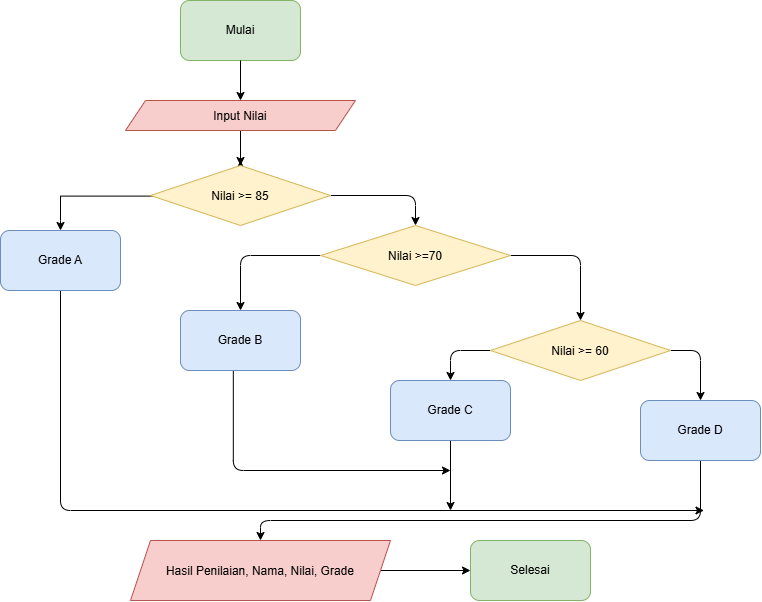

The diagram above was exported from draw.io. Its source (the exported page's mxGraphModel, read from the mxfile embedded in the PNG):
<mxGraphModel dx="943" dy="695" grid="1" gridSize="10" guides="1" tooltips="1" connect="1" arrows="1" fold="1" page="1" pageScale="1" pageWidth="850" pageHeight="1100" math="0" shadow="0">
  <root>
    <mxCell id="0" />
    <mxCell id="1" parent="0" />
    <mxCell id="YMNVMqu8ybs8dvW4_R5p-2" parent="1" style="rounded=1;whiteSpace=wrap;html=1;roundedPerimeter=1;fillColor=#d5e8d4;strokeColor=#82b366;" value="Mulai" vertex="1">
      <mxGeometry height="60" width="120" x="210" y="10" as="geometry" />
    </mxCell>
    <mxCell id="YMNVMqu8ybs8dvW4_R5p-33" edge="1" parent="1" source="YMNVMqu8ybs8dvW4_R5p-3" style="edgeStyle=none;html=1;entryX=0.5;entryY=0;entryDx=0;entryDy=0;" target="YMNVMqu8ybs8dvW4_R5p-6">
      <mxGeometry relative="1" as="geometry">
        <Array as="points" />
        <mxPoint x="270" y="170" as="targetPoint" />
      </mxGeometry>
    </mxCell>
    <mxCell id="YMNVMqu8ybs8dvW4_R5p-3" parent="1" style="shape=parallelogram;perimeter=parallelogramPerimeter;whiteSpace=wrap;html=1;shapeInside=1;fixedSize=1;fillColor=#f8cecc;strokeColor=#b85450;" value="Input Nilai" vertex="1">
      <mxGeometry height="30" width="230" x="155" y="110" as="geometry" />
    </mxCell>
    <mxCell id="YMNVMqu8ybs8dvW4_R5p-31" edge="1" parent="1" source="YMNVMqu8ybs8dvW4_R5p-4" style="edgeStyle=none;html=1;exitX=1;exitY=0.5;exitDx=0;exitDy=0;entryX=0;entryY=0.5;entryDx=0;entryDy=0;" target="YMNVMqu8ybs8dvW4_R5p-30">
      <mxGeometry relative="1" as="geometry" />
    </mxCell>
    <mxCell id="YMNVMqu8ybs8dvW4_R5p-4" parent="1" style="shape=parallelogram;perimeter=parallelogramPerimeter;whiteSpace=wrap;html=1;shapeInside=1;fixedSize=1;fillColor=#f8cecc;strokeColor=#b85450;" value="Hasil Penilaian, Nama, Nilai, Grade" vertex="1">
      <mxGeometry height="60" width="260" x="160" y="550" as="geometry" />
    </mxCell>
    <mxCell id="YMNVMqu8ybs8dvW4_R5p-20" edge="1" parent="1" source="YMNVMqu8ybs8dvW4_R5p-6" style="edgeStyle=none;html=1;entryX=0.5;entryY=0;entryDx=0;entryDy=0;exitX=0.052;exitY=0.51;exitDx=0;exitDy=0;exitPerimeter=0;rounded=0;curved=0;" target="YMNVMqu8ybs8dvW4_R5p-14">
      <mxGeometry relative="1" x="-0.073" as="geometry">
        <Array as="points">
          <mxPoint x="90" y="205.6" />
          <mxPoint x="90" y="230" />
        </Array>
      </mxGeometry>
    </mxCell>
    <mxCell id="YMNVMqu8ybs8dvW4_R5p-21" edge="1" parent="1" source="YMNVMqu8ybs8dvW4_R5p-6" style="edgeStyle=none;html=1;exitX=1;exitY=0.5;exitDx=0;exitDy=0;entryX=0.5;entryY=0;entryDx=0;entryDy=0;" target="YMNVMqu8ybs8dvW4_R5p-16">
      <mxGeometry relative="1" as="geometry">
        <Array as="points">
          <mxPoint x="445" y="205" />
        </Array>
      </mxGeometry>
    </mxCell>
    <mxCell id="YMNVMqu8ybs8dvW4_R5p-34" edge="1" parent="1" source="YMNVMqu8ybs8dvW4_R5p-6" style="edgeStyle=none;html=1;">
      <mxGeometry relative="1" as="geometry">
        <mxPoint x="270" y="170" as="targetPoint" />
      </mxGeometry>
    </mxCell>
    <mxCell id="YMNVMqu8ybs8dvW4_R5p-6" parent="1" style="rhombus;whiteSpace=wrap;html=1;shapeInside=1;fillColor=#fff2cc;strokeColor=#d6b656;" value="Nilai &amp;gt;= 85" vertex="1">
      <mxGeometry height="60" width="180" x="180" y="175" as="geometry" />
    </mxCell>
    <mxCell id="YMNVMqu8ybs8dvW4_R5p-27" edge="1" parent="1" source="YMNVMqu8ybs8dvW4_R5p-14" style="html=1;">
      <mxGeometry relative="1" x="-0.7498" as="geometry">
        <Array as="points">
          <mxPoint x="90" y="520" />
        </Array>
        <mxPoint x="733.4698854009789" y="520" as="targetPoint" />
      </mxGeometry>
    </mxCell>
    <mxCell id="YMNVMqu8ybs8dvW4_R5p-14" parent="1" style="rounded=1;whiteSpace=wrap;html=1;roundedPerimeter=1;fillColor=#dae8fc;strokeColor=#6c8ebf;" value="Grade A" vertex="1">
      <mxGeometry height="60" width="120" x="30" y="240" as="geometry" />
    </mxCell>
    <mxCell id="YMNVMqu8ybs8dvW4_R5p-26" edge="1" parent="1" source="YMNVMqu8ybs8dvW4_R5p-15" style="edgeStyle=none;html=1;exitX=0.435;exitY=1.043;exitDx=0;exitDy=0;">
      <mxGeometry relative="1" x="-0.0289" as="geometry">
        <Array as="points">
          <mxPoint x="262.82" y="480" />
        </Array>
        <mxPoint x="480" y="480" as="targetPoint" />
      </mxGeometry>
    </mxCell>
    <mxCell id="YMNVMqu8ybs8dvW4_R5p-15" parent="1" style="rounded=1;whiteSpace=wrap;html=1;roundedPerimeter=1;fillColor=#dae8fc;strokeColor=#6c8ebf;" value="Grade B" vertex="1">
      <mxGeometry height="60" width="120" x="210" y="320" as="geometry" />
    </mxCell>
    <mxCell id="YMNVMqu8ybs8dvW4_R5p-22" edge="1" parent="1" source="YMNVMqu8ybs8dvW4_R5p-16" style="edgeStyle=none;html=1;exitX=0;exitY=0.5;exitDx=0;exitDy=0;entryX=0.5;entryY=0;entryDx=0;entryDy=0;" target="YMNVMqu8ybs8dvW4_R5p-15">
      <mxGeometry relative="1" as="geometry">
        <Array as="points">
          <mxPoint x="270" y="265" />
        </Array>
      </mxGeometry>
    </mxCell>
    <mxCell id="YMNVMqu8ybs8dvW4_R5p-23" edge="1" parent="1" source="YMNVMqu8ybs8dvW4_R5p-16" style="edgeStyle=none;html=1;entryX=0.5;entryY=0;entryDx=0;entryDy=0;exitX=1;exitY=0.5;exitDx=0;exitDy=0;" target="YMNVMqu8ybs8dvW4_R5p-17">
      <mxGeometry relative="1" as="geometry">
        <Array as="points">
          <mxPoint x="610" y="265" />
        </Array>
      </mxGeometry>
    </mxCell>
    <mxCell id="YMNVMqu8ybs8dvW4_R5p-16" parent="1" style="rhombus;whiteSpace=wrap;html=1;shapeInside=1;fillColor=#fff2cc;strokeColor=#d6b656;" value="Nilai &amp;gt;=70" vertex="1">
      <mxGeometry height="60" width="190" x="350" y="235" as="geometry" />
    </mxCell>
    <mxCell id="YMNVMqu8ybs8dvW4_R5p-24" edge="1" parent="1" source="YMNVMqu8ybs8dvW4_R5p-17" style="edgeStyle=none;html=1;exitX=0;exitY=0.5;exitDx=0;exitDy=0;entryX=0.5;entryY=0;entryDx=0;entryDy=0;" target="YMNVMqu8ybs8dvW4_R5p-18">
      <mxGeometry relative="1" as="geometry">
        <Array as="points">
          <mxPoint x="480" y="360" />
        </Array>
      </mxGeometry>
    </mxCell>
    <mxCell id="YMNVMqu8ybs8dvW4_R5p-25" edge="1" parent="1" source="YMNVMqu8ybs8dvW4_R5p-17" style="edgeStyle=none;html=1;exitX=1;exitY=0.5;exitDx=0;exitDy=0;entryX=0.5;entryY=0;entryDx=0;entryDy=0;" target="YMNVMqu8ybs8dvW4_R5p-19">
      <mxGeometry relative="1" as="geometry">
        <Array as="points">
          <mxPoint x="730" y="360" />
        </Array>
      </mxGeometry>
    </mxCell>
    <mxCell id="YMNVMqu8ybs8dvW4_R5p-17" parent="1" style="rhombus;whiteSpace=wrap;html=1;shapeInside=1;fillColor=#fff2cc;strokeColor=#d6b656;" value="Nilai &amp;gt;= 60" vertex="1">
      <mxGeometry height="60" width="180" x="520" y="330" as="geometry" />
    </mxCell>
    <mxCell id="YMNVMqu8ybs8dvW4_R5p-28" edge="1" parent="1" source="YMNVMqu8ybs8dvW4_R5p-18" style="edgeStyle=none;html=1;">
      <mxGeometry relative="1" as="geometry">
        <mxPoint x="480" y="520" as="targetPoint" />
      </mxGeometry>
    </mxCell>
    <mxCell id="YMNVMqu8ybs8dvW4_R5p-18" parent="1" style="rounded=1;whiteSpace=wrap;html=1;roundedPerimeter=1;fillColor=#dae8fc;strokeColor=#6c8ebf;" value="Grade C" vertex="1">
      <mxGeometry height="60" width="120" x="420" y="390" as="geometry" />
    </mxCell>
    <mxCell id="YMNVMqu8ybs8dvW4_R5p-29" edge="1" parent="1" source="YMNVMqu8ybs8dvW4_R5p-19" style="edgeStyle=orthogonalEdgeStyle;html=1;entryX=0.5;entryY=0;entryDx=0;entryDy=0;" target="YMNVMqu8ybs8dvW4_R5p-4">
      <mxGeometry relative="1" as="geometry">
        <Array as="points">
          <mxPoint x="730" y="530" />
          <mxPoint x="290" y="530" />
        </Array>
      </mxGeometry>
    </mxCell>
    <mxCell id="YMNVMqu8ybs8dvW4_R5p-19" parent="1" style="rounded=1;whiteSpace=wrap;html=1;roundedPerimeter=1;fillColor=#dae8fc;strokeColor=#6c8ebf;" value="Grade D" vertex="1">
      <mxGeometry height="60" width="120" x="670" y="410" as="geometry" />
    </mxCell>
    <mxCell id="YMNVMqu8ybs8dvW4_R5p-30" parent="1" style="rounded=1;whiteSpace=wrap;html=1;roundedPerimeter=1;fillColor=#d5e8d4;strokeColor=#82b366;" value="Selesai" vertex="1">
      <mxGeometry height="60" width="120" x="500" y="550" as="geometry" />
    </mxCell>
    <mxCell id="YMNVMqu8ybs8dvW4_R5p-32" edge="1" parent="1" source="YMNVMqu8ybs8dvW4_R5p-2" style="edgeStyle=none;html=1;exitX=0.5;exitY=1;exitDx=0;exitDy=0;entryX=0.5;entryY=0;entryDx=0;entryDy=0;" target="YMNVMqu8ybs8dvW4_R5p-3">
      <mxGeometry relative="1" as="geometry" />
    </mxCell>
  </root>
</mxGraphModel>